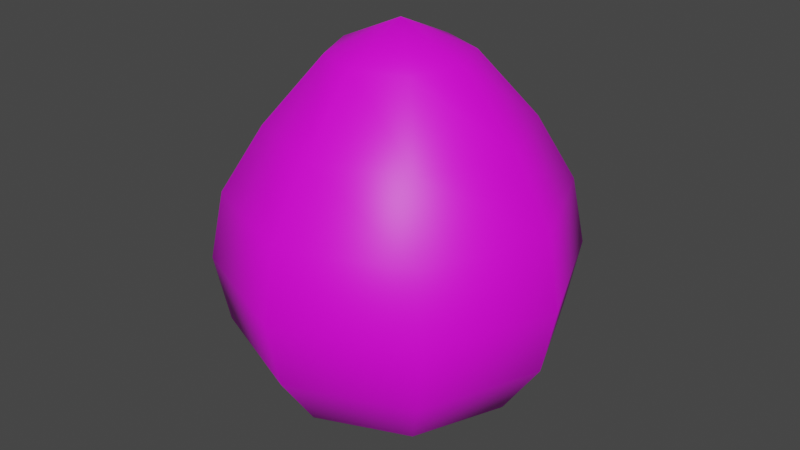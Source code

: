 # Source: eGGmUTAnt.blend  (saved by Blender 2.82.7; exported with 4.5.12 LTS)
import bpy
from mathutils import Matrix  # noqa: F401  (used for matrix-valued properties, if any)

bpy.ops.wm.read_factory_settings(use_empty=True)
scene = bpy.context.scene
scene.name = 'Scene'

# ---- collections
col_collection = bpy.data.collections.new('Collection'); scene.collection.children.link(col_collection)

# ---- images (referenced by path relative to the original .blend; pixels are not part of the script)
import os
ASSET_DIR = os.environ.get("B2B_ASSET_DIR", "")  # directory of the original .blend (textures are referenced by path, not embedded)
HERE = os.path.dirname(os.path.abspath(__file__))  # packed textures are extracted next to this script under _unpacked/

def load_image(name, relpath, width, height, colorspace="sRGB"):
    """Load a texture the original file referenced (path relative to the .blend, or extracted next to this script)."""
    p = next((c for c in (os.path.join(HERE, relpath), os.path.join(ASSET_DIR, relpath)) if relpath and os.path.exists(c)), "")
    if p:
        img = bpy.data.images.load(p, check_existing=True)
        img.name = name
    else:  # same state as the original file: an image datablock whose file is absent (Cycles renders it pink)
        img = bpy.data.images.new(name, width, height)
        img.source = "FILE"
        img.filepath = "//" + (relpath or name)
    img.colorspace_settings.name = colorspace
    return img
img_texturemutantfly_png = load_image('TextureMutantFly.png', 'TextureMutantFly.png', 1024, 1024, 'sRGB')

# ---- materials (node trees are filled in below, after node groups)
mat_material_001 = bpy.data.materials.new('Material.001')
mat_material_001.use_transparent_shadow = False

# ---- material node trees
mat_material_001.use_nodes = True; mat_material_001.node_tree.nodes.clear()
_N = mat_material_001.node_tree.nodes; _L = mat_material_001.node_tree.links
n0 = _N.new('ShaderNodeOutputMaterial'); n0.name = 'Material Output'; n0.location = (300, 300)
n1 = _N.new('ShaderNodeBsdfPrincipled'); n1.name = 'Principled BSDF'; n1.location = (10, 300)
n1.distribution = 'GGX'
n1.subsurface_method = 'BURLEY'
n1.inputs[3].default_value = 1.45
n1.inputs[27].default_value = (0.0, 0.0, 0.0, 1.0)
n1.inputs[28].default_value = 1.0
n2 = _N.new('ShaderNodeTexImage'); n2.name = 'Image Texture'; n2.location = (-280, 270)
n2.image = img_texturemutantfly_png
_L.new(n1.outputs[0], n0.inputs[0])
_L.new(n2.outputs[0], n1.inputs[0])
n0.is_active_output = True

# ---- world
world_world = bpy.data.worlds.new('World'); scene.world = world_world
world_world.use_nodes = True; world_world.node_tree.nodes.clear()
_N = world_world.node_tree.nodes; _L = world_world.node_tree.links
n0 = _N.new('ShaderNodeOutputWorld'); n0.name = 'World Output'; n0.location = (300, 300)
n1 = _N.new('ShaderNodeBackground'); n1.name = 'Background'; n1.location = (10, 300)
n1.inputs[0].default_value = (0.05088, 0.05088, 0.05088, 1.0)
_L.new(n1.outputs[0], n0.inputs[0])
n0.is_active_output = True
world_world.color = (0.05088, 0.05088, 0.05088)
world_world.use_sun_shadow = False
world_world.sun_shadow_jitter_overblur = 0.0

# ---- meshes
me_sphere = bpy.data.meshes.new('Sphere')
me_sphere.from_pydata([(0.0, 1.0, -4.371e-08), (0.02081, -0.01861, 1.292), (0.2844, 0.2579, 1.117), (0.5026, 0.5028, 0.7455), (0.6533, 0.6533, 0.3827), (0.7071, 0.7071, -4.371e-08), (0.6533, 0.6533, -0.3827), (0.5, 0.5, -0.7071), (0.2706, 0.2706, -0.9239), (0.3963, -0.00864, 1.116), (0.7094, 0.0081, 0.7432), (0.9239, 1.634e-07, 0.3827), (1.0, 1.336e-07, -4.371e-08), (0.9239, 1.634e-07, -0.3827), (0.7071, 1.634e-07, -0.7071), (0.3827, 1.485e-07, -0.9239), (0.0, 1.51e-07, -1.0), (0.2839, -0.2749, 1.114), (0.5021, -0.4879, 0.7414), (0.6533, -0.6533, 0.3827), (0.7071, -0.7071, -4.371e-08), (0.6533, -0.6533, -0.3827), (0.5, -0.5, -0.7071), (0.2706, -0.2706, -0.9239), (0.0132, -0.3847, 1.113), (0.001994, -0.6936, 0.7409), (4.224e-08, -0.9239, 0.3827), (1.244e-08, -1.0, -4.371e-08), (4.224e-08, -0.9239, -0.3827), (1.244e-08, -0.7071, -0.7071), (1.244e-08, -0.3827, -0.9239), (-0.2573, -0.2738, 1.113), (-0.498, -0.4872, 0.7411), (-0.6533, -0.6533, 0.3827), (-0.7071, -0.7071, -4.371e-08), (-0.6533, -0.6533, -0.3827), (-0.5, -0.5, -0.7071), (-0.2706, -0.2706, -0.9239), (-0.3692, -0.007083, 1.115), (-0.7049, 0.009732, 0.7425), (-0.9239, 1.038e-07, 0.3827), (-1.0, 1.634e-07, -4.371e-08), (-0.9239, 1.038e-07, -0.3827), (-0.7071, 1.634e-07, -0.7071), (-0.3827, 1.634e-07, -0.9239), (-0.2569, 0.259, 1.117), (-0.4975, 0.5044, 0.7448), (-0.6533, 0.6533, 0.3827), (-0.7071, 0.7071, -4.371e-08), (-0.6533, 0.6533, -0.3827), (-0.5, 0.5, -0.7071), (-0.2706, 0.2706, -0.9239), (0.01387, 0.3687, 1.118), (0.002703, 0.708, 0.7463), (-4.717e-08, 0.9239, 0.3827), (-4.717e-08, 0.9239, -0.3827), (-1.736e-08, 0.7071, -0.7071), (-2.462e-09, 0.3827, -0.9239)], [], [(55, 0, 5, 6), (54, 53, 3, 4), (52, 1, 2), (16, 57, 8), (56, 55, 6, 7), (0, 54, 4, 5), (53, 52, 2, 3), (57, 56, 7, 8), (16, 8, 15), (7, 6, 13, 14), (5, 4, 11, 12), (3, 2, 9, 10), (8, 7, 14, 15), (6, 5, 12, 13), (4, 3, 10, 11), (2, 1, 9), (10, 9, 17, 18), (15, 14, 22, 23), (13, 12, 20, 21), (11, 10, 18, 19), (9, 1, 17), (16, 15, 23), (14, 13, 21, 22), (12, 11, 19, 20), (23, 22, 29, 30), (21, 20, 27, 28), (19, 18, 25, 26), (17, 1, 24), (16, 23, 30), (22, 21, 28, 29), (20, 19, 26, 27), (18, 17, 24, 25), (24, 1, 31), (16, 30, 37), (29, 28, 35, 36), (27, 26, 33, 34), (25, 24, 31, 32), (30, 29, 36, 37), (28, 27, 34, 35), (26, 25, 32, 33), (36, 35, 42, 43), (34, 33, 40, 41), (32, 31, 38, 39), (37, 36, 43, 44), (35, 34, 41, 42), (33, 32, 39, 40), (31, 1, 38), (16, 37, 44), (44, 43, 50, 51), (42, 41, 48, 49), (40, 39, 46, 47), (38, 1, 45), (16, 44, 51), (43, 42, 49, 50), (41, 40, 47, 48), (39, 38, 45, 46), (49, 48, 0, 55), (47, 46, 53, 54), (45, 1, 52), (16, 51, 57), (50, 49, 55, 56), (48, 47, 54, 0), (46, 45, 52, 53), (51, 50, 56, 57)])
me_sphere.polygons.foreach_set('use_smooth', [True] * 64)
_uv = me_sphere.uv_layers.new(name='UVMap')
_uv.uv.foreach_set('vector', [0.8437, 0.4227, 0.8437, 0.3992, 0.8672, 0.3992, 0.8672, 0.4227, 0.8437, 0.3758, 0.8437, 0.3523, 0.8672, 0.3523, 0.8672, 0.3758, 0.8437, 0.3289, 0.8555, 0.3054, 0.8672, 0.3289, 0.8555, 0.493, 0.8437, 0.4696, 0.8672, 0.4696, 0.8437, 0.4461, 0.8437, 0.4227, 0.8672, 0.4227, 0.8672, 0.4461, 0.8437, 0.3992, 0.8437, 0.3758, 0.8672, 0.3758, 0.8672, 0.3992, 0.8437, 0.3523, 0.8437, 0.3289, 0.8672, 0.3289, 0.8672, 0.3523, 0.8437, 0.4696, 0.8437, 0.4461, 0.8672, 0.4461, 0.8672, 0.4696, 0.8789, 0.493, 0.8672, 0.4696, 0.8906, 0.4696, 0.8672, 0.4461, 0.8672, 0.4227, 0.8906, 0.4227, 0.8906, 0.4461, 0.8672, 0.3992, 0.8672, 0.3758, 0.8906, 0.3758, 0.8906, 0.3992, 0.8672, 0.3523, 0.8672, 0.3289, 0.8906, 0.3289, 0.8906, 0.3523, 0.8672, 0.4696, 0.8672, 0.4461, 0.8906, 0.4461, 0.8906, 0.4696, 0.8672, 0.4227, 0.8672, 0.3992, 0.8906, 0.3992, 0.8906, 0.4227, 0.8672, 0.3758, 0.8672, 0.3523, 0.8906, 0.3523, 0.8906, 0.3758, 0.8672, 0.3289, 0.8789, 0.3054, 0.8906, 0.3289, 0.8906, 0.3523, 0.8906, 0.3289, 0.9141, 0.3289, 0.9141, 0.3523, 0.8906, 0.4696, 0.8906, 0.4461, 0.9141, 0.4461, 0.9141, 0.4696, 0.8906, 0.4227, 0.8906, 0.3992, 0.9141, 0.3992, 0.9141, 0.4227, 0.8906, 0.3758, 0.8906, 0.3523, 0.9141, 0.3523, 0.9141, 0.3758, 0.8906, 0.3289, 0.9024, 0.3054, 0.9141, 0.3289, 0.9024, 0.493, 0.8906, 0.4696, 0.9141, 0.4696, 0.8906, 0.4461, 0.8906, 0.4227, 0.9141, 0.4227, 0.9141, 0.4461, 0.8906, 0.3992, 0.8906, 0.3758, 0.9141, 0.3758, 0.9141, 0.3992, 0.9141, 0.4696, 0.9141, 0.4461, 0.9375, 0.4461, 0.9375, 0.4696, 0.9141, 0.4227, 0.9141, 0.3992, 0.9375, 0.3992, 0.9375, 0.4227, 0.9141, 0.3758, 0.9141, 0.3523, 0.9375, 0.3523, 0.9375, 0.3758, 0.9141, 0.3289, 0.9258, 0.3054, 0.9375, 0.3289, 0.9258, 0.493, 0.9141, 0.4696, 0.9375, 0.4696, 0.9141, 0.4461, 0.9141, 0.4227, 0.9375, 0.4227, 0.9375, 0.4461, 0.9141, 0.3992, 0.9141, 0.3758, 0.9375, 0.3758, 0.9375, 0.3992, 0.9141, 0.3523, 0.9141, 0.3289, 0.9375, 0.3289, 0.9375, 0.3523, 0.9375, 0.3289, 0.9493, 0.3054, 0.961, 0.3289, 0.9493, 0.493, 0.9375, 0.4696, 0.961, 0.4696, 0.9375, 0.4461, 0.9375, 0.4227, 0.961, 0.4227, 0.961, 0.4461, 0.9375, 0.3992, 0.9375, 0.3758, 0.961, 0.3758, 0.961, 0.3992, 0.9375, 0.3523, 0.9375, 0.3289, 0.961, 0.3289, 0.961, 0.3523, 0.9375, 0.4696, 0.9375, 0.4461, 0.961, 0.4461, 0.961, 0.4696, 0.9375, 0.4227, 0.9375, 0.3992, 0.961, 0.3992, 0.961, 0.4227, 0.9375, 0.3758, 0.9375, 0.3523, 0.961, 0.3523, 0.961, 0.3758, 0.961, 0.4461, 0.961, 0.4227, 0.9845, 0.4227, 0.9845, 0.4461, 0.961, 0.3992, 0.961, 0.3758, 0.9845, 0.3758, 0.9845, 0.3992, 0.961, 0.3523, 0.961, 0.3289, 0.9845, 0.3289, 0.9845, 0.3523, 0.961, 0.4696, 0.961, 0.4461, 0.9845, 0.4461, 0.9845, 0.4696, 0.961, 0.4227, 0.961, 0.3992, 0.9845, 0.3992, 0.9845, 0.4227, 0.961, 0.3758, 0.961, 0.3523, 0.9845, 0.3523, 0.9845, 0.3758, 0.961, 0.3289, 0.9727, 0.3054, 0.9845, 0.3289, 0.9727, 0.493, 0.961, 0.4696, 0.9845, 0.4696, 0.7968, 0.4696, 0.7968, 0.4461, 0.8203, 0.4461, 0.8203, 0.4696, 0.7968, 0.4227, 0.7968, 0.3992, 0.8203, 0.3992, 0.8203, 0.4227, 0.7968, 0.3758, 0.7968, 0.3523, 0.8203, 0.3523, 0.8203, 0.3758, 0.7968, 0.3289, 0.8086, 0.3054, 0.8203, 0.3289, 0.8086, 0.493, 0.7968, 0.4696, 0.8203, 0.4696, 0.7968, 0.4461, 0.7968, 0.4227, 0.8203, 0.4227, 0.8203, 0.4461, 0.7968, 0.3992, 0.7968, 0.3758, 0.8203, 0.3758, 0.8203, 0.3992, 0.7968, 0.3523, 0.7968, 0.3289, 0.8203, 0.3289, 0.8203, 0.3523, 0.8203, 0.4227, 0.8203, 0.3992, 0.8437, 0.3992, 0.8437, 0.4227, 0.8203, 0.3758, 0.8203, 0.3523, 0.8437, 0.3523, 0.8437, 0.3758, 0.8203, 0.3289, 0.832, 0.3054, 0.8437, 0.3289, 0.832, 0.493, 0.8203, 0.4696, 0.8437, 0.4696, 0.8203, 0.4461, 0.8203, 0.4227, 0.8437, 0.4227, 0.8437, 0.4461, 0.8203, 0.3992, 0.8203, 0.3758, 0.8437, 0.3758, 0.8437, 0.3992, 0.8203, 0.3523, 0.8203, 0.3289, 0.8437, 0.3289, 0.8437, 0.3523, 0.8203, 0.4696, 0.8203, 0.4461, 0.8437, 0.4461, 0.8437, 0.4696])
me_sphere.materials.append(mat_material_001)
me_sphere.use_remesh_fix_poles = True
me_sphere.use_remesh_preserve_attributes = False
me_sphere.use_mirror_vertex_groups = False
me_sphere.update()

# ---- objects
ob_sphere = bpy.data.objects.new('Sphere', me_sphere)

# ---- transforms, parenting, visibility, modifiers, constraints
ob_sphere.location = (0.0, 0.0, 0.0)
ob_sphere.lineart.crease_threshold = 0.0

# ---- collection membership
col_collection.objects.link(ob_sphere)

# ---- scene / render settings (as saved in the file)
scene.frame_start = 1; scene.frame_end = 250; scene.frame_set(1)
scene.render.engine = 'BLENDER_EEVEE_NEXT'
scene.cycles.use_denoising = False
scene.cycles.samples = 128
scene.cycles.sampling_pattern = 'TABULATED_SOBOL'
scene.cycles.use_adaptive_sampling = False
scene.cycles.use_light_tree = False
scene.view_settings.view_transform = 'Filmic'
bpy.context.view_layer.update()

# ---- added for rendering (the .blend has no active camera and no usable light): camera, sun
cam_auto = bpy.data.cameras.new('AutoCamera')
cam_auto.lens = 50.0
cam_auto.sensor_width = 36.0
cam_auto.clip_end = 1000.0
ob_auto_camera = bpy.data.objects.new('AutoCamera', cam_auto)
scene.collection.objects.link(ob_auto_camera)
ob_auto_camera.location = (3.36835, -4.04202, 2.84074)
ob_auto_camera.rotation_euler = (1.09748, -7.21219e-08, 0.694738)
scene.camera = ob_auto_camera
light_auto_sun = bpy.data.lights.new('AutoSun', 'SUN')
light_auto_sun.energy = 3.0
light_auto_sun.angle = 0.0523599
ob_auto_sun = bpy.data.objects.new('AutoSun', light_auto_sun)
scene.collection.objects.link(ob_auto_sun)
ob_auto_sun.rotation_euler = (0.872665, 0.174533, 0.523599)
bpy.context.view_layer.update()
